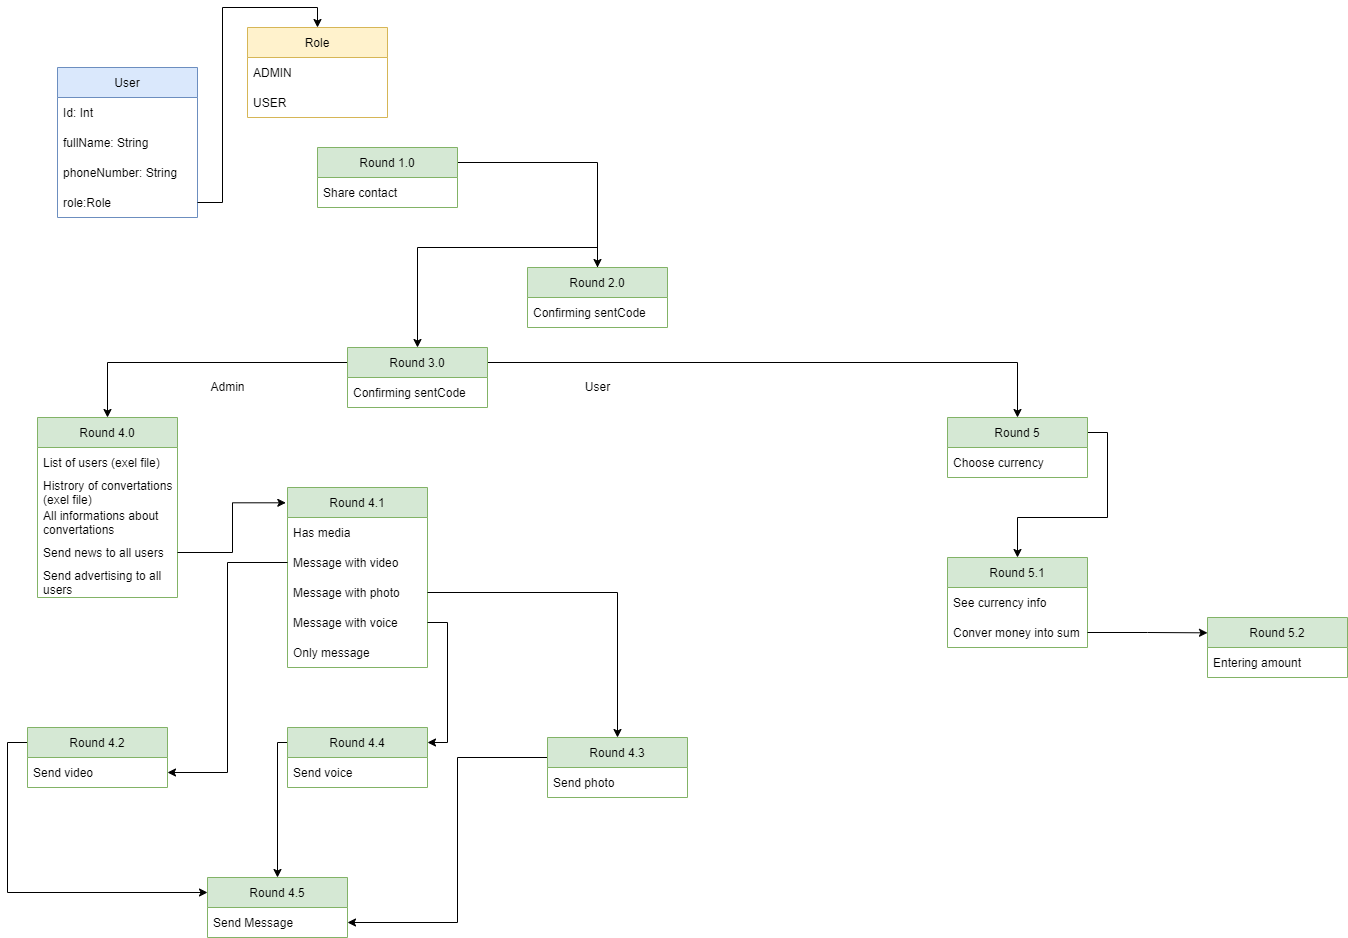

The diagram above was exported from draw.io. Its source (the exported page's mxGraphModel, read from the mxfile embedded in the PNG):
<mxGraphModel dx="1422" dy="754" grid="1" gridSize="10" guides="1" tooltips="1" connect="1" arrows="1" fold="1" page="1" pageScale="1" pageWidth="850" pageHeight="1100" math="0" shadow="0">
  <root>
    <mxCell id="0" />
    <mxCell id="1" parent="0" />
    <mxCell id="E1dYMGBpuLF4Euxskjgc-1" value="User" style="swimlane;fontStyle=0;childLayout=stackLayout;horizontal=1;startSize=30;horizontalStack=0;resizeParent=1;resizeParentMax=0;resizeLast=0;collapsible=1;marginBottom=0;fillColor=#dae8fc;strokeColor=#6c8ebf;fontColor=#000000;" parent="1" vertex="1">
      <mxGeometry x="100" y="80" width="140" height="150" as="geometry" />
    </mxCell>
    <mxCell id="E1dYMGBpuLF4Euxskjgc-2" value="Id: Int" style="text;strokeColor=none;fillColor=none;align=left;verticalAlign=middle;spacingLeft=4;spacingRight=4;overflow=hidden;points=[[0,0.5],[1,0.5]];portConstraint=eastwest;rotatable=0;" parent="E1dYMGBpuLF4Euxskjgc-1" vertex="1">
      <mxGeometry y="30" width="140" height="30" as="geometry" />
    </mxCell>
    <mxCell id="E1dYMGBpuLF4Euxskjgc-4" value="fullName: String" style="text;strokeColor=none;fillColor=none;align=left;verticalAlign=middle;spacingLeft=4;spacingRight=4;overflow=hidden;points=[[0,0.5],[1,0.5]];portConstraint=eastwest;rotatable=0;" parent="E1dYMGBpuLF4Euxskjgc-1" vertex="1">
      <mxGeometry y="60" width="140" height="30" as="geometry" />
    </mxCell>
    <mxCell id="E1dYMGBpuLF4Euxskjgc-5" value="phoneNumber: String" style="text;strokeColor=none;fillColor=none;align=left;verticalAlign=middle;spacingLeft=4;spacingRight=4;overflow=hidden;points=[[0,0.5],[1,0.5]];portConstraint=eastwest;rotatable=0;" parent="E1dYMGBpuLF4Euxskjgc-1" vertex="1">
      <mxGeometry y="90" width="140" height="30" as="geometry" />
    </mxCell>
    <mxCell id="E1dYMGBpuLF4Euxskjgc-6" value="role:Role" style="text;strokeColor=none;fillColor=none;align=left;verticalAlign=middle;spacingLeft=4;spacingRight=4;overflow=hidden;points=[[0,0.5],[1,0.5]];portConstraint=eastwest;rotatable=0;" parent="E1dYMGBpuLF4Euxskjgc-1" vertex="1">
      <mxGeometry y="120" width="140" height="30" as="geometry" />
    </mxCell>
    <mxCell id="E1dYMGBpuLF4Euxskjgc-7" value="Role" style="swimlane;fontStyle=0;childLayout=stackLayout;horizontal=1;startSize=30;horizontalStack=0;resizeParent=1;resizeParentMax=0;resizeLast=0;collapsible=1;marginBottom=0;fillColor=#fff2cc;strokeColor=#d6b656;" parent="1" vertex="1">
      <mxGeometry x="290" y="40" width="140" height="90" as="geometry" />
    </mxCell>
    <mxCell id="E1dYMGBpuLF4Euxskjgc-8" value="ADMIN" style="text;strokeColor=none;fillColor=none;align=left;verticalAlign=middle;spacingLeft=4;spacingRight=4;overflow=hidden;points=[[0,0.5],[1,0.5]];portConstraint=eastwest;rotatable=0;fontColor=#000000;" parent="E1dYMGBpuLF4Euxskjgc-7" vertex="1">
      <mxGeometry y="30" width="140" height="30" as="geometry" />
    </mxCell>
    <mxCell id="E1dYMGBpuLF4Euxskjgc-9" value="USER" style="text;strokeColor=none;fillColor=none;align=left;verticalAlign=middle;spacingLeft=4;spacingRight=4;overflow=hidden;points=[[0,0.5],[1,0.5]];portConstraint=eastwest;rotatable=0;fontColor=#000000;" parent="E1dYMGBpuLF4Euxskjgc-7" vertex="1">
      <mxGeometry y="60" width="140" height="30" as="geometry" />
    </mxCell>
    <mxCell id="E1dYMGBpuLF4Euxskjgc-12" style="edgeStyle=orthogonalEdgeStyle;rounded=0;orthogonalLoop=1;jettySize=auto;html=1;exitX=1;exitY=0.5;exitDx=0;exitDy=0;entryX=0.5;entryY=0;entryDx=0;entryDy=0;fontColor=#000000;" parent="1" source="E1dYMGBpuLF4Euxskjgc-6" target="E1dYMGBpuLF4Euxskjgc-7" edge="1">
      <mxGeometry relative="1" as="geometry" />
    </mxCell>
    <mxCell id="E1dYMGBpuLF4Euxskjgc-22" style="edgeStyle=orthogonalEdgeStyle;rounded=0;orthogonalLoop=1;jettySize=auto;html=1;exitX=1;exitY=0.25;exitDx=0;exitDy=0;entryX=0.5;entryY=0;entryDx=0;entryDy=0;fontColor=#000000;" parent="1" source="E1dYMGBpuLF4Euxskjgc-13" target="E1dYMGBpuLF4Euxskjgc-17" edge="1">
      <mxGeometry relative="1" as="geometry">
        <Array as="points">
          <mxPoint x="640" y="175" />
        </Array>
      </mxGeometry>
    </mxCell>
    <mxCell id="E1dYMGBpuLF4Euxskjgc-13" value="Round 1.0" style="swimlane;fontStyle=0;childLayout=stackLayout;horizontal=1;startSize=30;horizontalStack=0;resizeParent=1;resizeParentMax=0;resizeLast=0;collapsible=1;marginBottom=0;fillColor=#d5e8d4;strokeColor=#82b366;" parent="1" vertex="1">
      <mxGeometry x="360" y="160" width="140" height="60" as="geometry" />
    </mxCell>
    <mxCell id="E1dYMGBpuLF4Euxskjgc-14" value="Share contact" style="text;strokeColor=none;fillColor=none;align=left;verticalAlign=middle;spacingLeft=4;spacingRight=4;overflow=hidden;points=[[0,0.5],[1,0.5]];portConstraint=eastwest;rotatable=0;fontColor=#000000;" parent="E1dYMGBpuLF4Euxskjgc-13" vertex="1">
      <mxGeometry y="30" width="140" height="30" as="geometry" />
    </mxCell>
    <mxCell id="E1dYMGBpuLF4Euxskjgc-28" style="edgeStyle=orthogonalEdgeStyle;rounded=0;orthogonalLoop=1;jettySize=auto;html=1;exitX=0.5;exitY=0;exitDx=0;exitDy=0;entryX=0.5;entryY=0;entryDx=0;entryDy=0;fontColor=#000000;" parent="1" source="E1dYMGBpuLF4Euxskjgc-17" target="E1dYMGBpuLF4Euxskjgc-26" edge="1">
      <mxGeometry relative="1" as="geometry" />
    </mxCell>
    <mxCell id="E1dYMGBpuLF4Euxskjgc-17" value="Round 2.0" style="swimlane;fontStyle=0;childLayout=stackLayout;horizontal=1;startSize=30;horizontalStack=0;resizeParent=1;resizeParentMax=0;resizeLast=0;collapsible=1;marginBottom=0;fillColor=#d5e8d4;strokeColor=#82b366;" parent="1" vertex="1">
      <mxGeometry x="570" y="280" width="140" height="60" as="geometry" />
    </mxCell>
    <mxCell id="E1dYMGBpuLF4Euxskjgc-18" value="Confirming sentCode" style="text;strokeColor=none;fillColor=none;align=left;verticalAlign=middle;spacingLeft=4;spacingRight=4;overflow=hidden;points=[[0,0.5],[1,0.5]];portConstraint=eastwest;rotatable=0;fontColor=#000000;" parent="E1dYMGBpuLF4Euxskjgc-17" vertex="1">
      <mxGeometry y="30" width="140" height="30" as="geometry" />
    </mxCell>
    <mxCell id="E1dYMGBpuLF4Euxskjgc-36" style="edgeStyle=orthogonalEdgeStyle;rounded=0;orthogonalLoop=1;jettySize=auto;html=1;exitX=0;exitY=0.25;exitDx=0;exitDy=0;entryX=0.5;entryY=0;entryDx=0;entryDy=0;fontColor=#000000;" parent="1" source="E1dYMGBpuLF4Euxskjgc-26" target="E1dYMGBpuLF4Euxskjgc-29" edge="1">
      <mxGeometry relative="1" as="geometry" />
    </mxCell>
    <mxCell id="E1dYMGBpuLF4Euxskjgc-70" style="edgeStyle=orthogonalEdgeStyle;rounded=0;orthogonalLoop=1;jettySize=auto;html=1;exitX=1;exitY=0.25;exitDx=0;exitDy=0;entryX=0.5;entryY=0;entryDx=0;entryDy=0;fontColor=#99FF99;" parent="1" source="E1dYMGBpuLF4Euxskjgc-26" target="E1dYMGBpuLF4Euxskjgc-66" edge="1">
      <mxGeometry relative="1" as="geometry" />
    </mxCell>
    <mxCell id="E1dYMGBpuLF4Euxskjgc-26" value="Round 3.0" style="swimlane;fontStyle=0;childLayout=stackLayout;horizontal=1;startSize=30;horizontalStack=0;resizeParent=1;resizeParentMax=0;resizeLast=0;collapsible=1;marginBottom=0;fillColor=#d5e8d4;strokeColor=#82b366;" parent="1" vertex="1">
      <mxGeometry x="390" y="360" width="140" height="60" as="geometry" />
    </mxCell>
    <mxCell id="E1dYMGBpuLF4Euxskjgc-27" value="Confirming sentCode" style="text;strokeColor=none;fillColor=none;align=left;verticalAlign=middle;spacingLeft=4;spacingRight=4;overflow=hidden;points=[[0,0.5],[1,0.5]];portConstraint=eastwest;rotatable=0;fontColor=#000000;" parent="E1dYMGBpuLF4Euxskjgc-26" vertex="1">
      <mxGeometry y="30" width="140" height="30" as="geometry" />
    </mxCell>
    <mxCell id="E1dYMGBpuLF4Euxskjgc-29" value="Round 4.0" style="swimlane;fontStyle=0;childLayout=stackLayout;horizontal=1;startSize=30;horizontalStack=0;resizeParent=1;resizeParentMax=0;resizeLast=0;collapsible=1;marginBottom=0;fillColor=#d5e8d4;strokeColor=#82b366;" parent="1" vertex="1">
      <mxGeometry x="80" y="430" width="140" height="180" as="geometry" />
    </mxCell>
    <mxCell id="E1dYMGBpuLF4Euxskjgc-30" value="List of users (exel file)" style="text;strokeColor=none;fillColor=none;align=left;verticalAlign=middle;spacingLeft=4;spacingRight=4;overflow=hidden;points=[[0,0.5],[1,0.5]];portConstraint=eastwest;rotatable=0;fontColor=#000000;" parent="E1dYMGBpuLF4Euxskjgc-29" vertex="1">
      <mxGeometry y="30" width="140" height="30" as="geometry" />
    </mxCell>
    <mxCell id="E1dYMGBpuLF4Euxskjgc-39" value="Histrory of convertations &#10;(exel file)" style="text;strokeColor=none;fillColor=none;align=left;verticalAlign=middle;spacingLeft=4;spacingRight=4;overflow=hidden;points=[[0,0.5],[1,0.5]];portConstraint=eastwest;rotatable=0;fontColor=#000000;" parent="E1dYMGBpuLF4Euxskjgc-29" vertex="1">
      <mxGeometry y="60" width="140" height="30" as="geometry" />
    </mxCell>
    <mxCell id="E1dYMGBpuLF4Euxskjgc-40" value="All informations about &#10;convertations" style="text;strokeColor=none;fillColor=none;align=left;verticalAlign=middle;spacingLeft=4;spacingRight=4;overflow=hidden;points=[[0,0.5],[1,0.5]];portConstraint=eastwest;rotatable=0;fontColor=#000000;" parent="E1dYMGBpuLF4Euxskjgc-29" vertex="1">
      <mxGeometry y="90" width="140" height="30" as="geometry" />
    </mxCell>
    <mxCell id="E1dYMGBpuLF4Euxskjgc-41" value="Send news to all users" style="text;strokeColor=none;fillColor=none;align=left;verticalAlign=middle;spacingLeft=4;spacingRight=4;overflow=hidden;points=[[0,0.5],[1,0.5]];portConstraint=eastwest;rotatable=0;fontColor=#000000;" parent="E1dYMGBpuLF4Euxskjgc-29" vertex="1">
      <mxGeometry y="120" width="140" height="30" as="geometry" />
    </mxCell>
    <mxCell id="E1dYMGBpuLF4Euxskjgc-42" value="Send advertising to all &#10;users" style="text;strokeColor=none;fillColor=none;align=left;verticalAlign=middle;spacingLeft=4;spacingRight=4;overflow=hidden;points=[[0,0.5],[1,0.5]];portConstraint=eastwest;rotatable=0;fontColor=#000000;" parent="E1dYMGBpuLF4Euxskjgc-29" vertex="1">
      <mxGeometry y="150" width="140" height="30" as="geometry" />
    </mxCell>
    <mxCell id="E1dYMGBpuLF4Euxskjgc-31" value="Round 5.1" style="swimlane;fontStyle=0;childLayout=stackLayout;horizontal=1;startSize=30;horizontalStack=0;resizeParent=1;resizeParentMax=0;resizeLast=0;collapsible=1;marginBottom=0;fillColor=#d5e8d4;strokeColor=#82b366;" parent="1" vertex="1">
      <mxGeometry x="990" y="570" width="140" height="90" as="geometry" />
    </mxCell>
    <mxCell id="E1dYMGBpuLF4Euxskjgc-32" value="See currency info" style="text;strokeColor=none;fillColor=none;align=left;verticalAlign=middle;spacingLeft=4;spacingRight=4;overflow=hidden;points=[[0,0.5],[1,0.5]];portConstraint=eastwest;rotatable=0;fontColor=#000000;" parent="E1dYMGBpuLF4Euxskjgc-31" vertex="1">
      <mxGeometry y="30" width="140" height="30" as="geometry" />
    </mxCell>
    <mxCell id="E1dYMGBpuLF4Euxskjgc-68" value="Conver money into sum" style="text;strokeColor=none;fillColor=none;align=left;verticalAlign=middle;spacingLeft=4;spacingRight=4;overflow=hidden;points=[[0,0.5],[1,0.5]];portConstraint=eastwest;rotatable=0;fontColor=#000000;" parent="E1dYMGBpuLF4Euxskjgc-31" vertex="1">
      <mxGeometry y="60" width="140" height="30" as="geometry" />
    </mxCell>
    <mxCell id="E1dYMGBpuLF4Euxskjgc-37" value="Admin" style="text;html=1;resizable=0;autosize=1;align=center;verticalAlign=middle;points=[];fillColor=none;strokeColor=none;rounded=0;fontColor=#000000;" parent="1" vertex="1">
      <mxGeometry x="245" y="390" width="50" height="20" as="geometry" />
    </mxCell>
    <mxCell id="E1dYMGBpuLF4Euxskjgc-38" value="User" style="text;html=1;resizable=0;autosize=1;align=center;verticalAlign=middle;points=[];fillColor=none;strokeColor=none;rounded=0;fontColor=#000000;" parent="1" vertex="1">
      <mxGeometry x="620" y="390" width="40" height="20" as="geometry" />
    </mxCell>
    <mxCell id="E1dYMGBpuLF4Euxskjgc-43" value="Round 4.1" style="swimlane;fontStyle=0;childLayout=stackLayout;horizontal=1;startSize=30;horizontalStack=0;resizeParent=1;resizeParentMax=0;resizeLast=0;collapsible=1;marginBottom=0;fillColor=#d5e8d4;strokeColor=#82b366;" parent="1" vertex="1">
      <mxGeometry x="330" y="500" width="140" height="180" as="geometry" />
    </mxCell>
    <mxCell id="E1dYMGBpuLF4Euxskjgc-44" value="Has media" style="text;strokeColor=none;fillColor=none;align=left;verticalAlign=middle;spacingLeft=4;spacingRight=4;overflow=hidden;points=[[0,0.5],[1,0.5]];portConstraint=eastwest;rotatable=0;fontColor=#000000;" parent="E1dYMGBpuLF4Euxskjgc-43" vertex="1">
      <mxGeometry y="30" width="140" height="30" as="geometry" />
    </mxCell>
    <mxCell id="E1dYMGBpuLF4Euxskjgc-45" value="Message with video" style="text;strokeColor=none;fillColor=none;align=left;verticalAlign=middle;spacingLeft=4;spacingRight=4;overflow=hidden;points=[[0,0.5],[1,0.5]];portConstraint=eastwest;rotatable=0;fontColor=#000000;" parent="E1dYMGBpuLF4Euxskjgc-43" vertex="1">
      <mxGeometry y="60" width="140" height="30" as="geometry" />
    </mxCell>
    <mxCell id="E1dYMGBpuLF4Euxskjgc-46" value="Message with photo" style="text;strokeColor=none;fillColor=none;align=left;verticalAlign=middle;spacingLeft=4;spacingRight=4;overflow=hidden;points=[[0,0.5],[1,0.5]];portConstraint=eastwest;rotatable=0;fontColor=#000000;" parent="E1dYMGBpuLF4Euxskjgc-43" vertex="1">
      <mxGeometry y="90" width="140" height="30" as="geometry" />
    </mxCell>
    <mxCell id="E1dYMGBpuLF4Euxskjgc-47" value="Message with voice " style="text;strokeColor=none;fillColor=none;align=left;verticalAlign=middle;spacingLeft=4;spacingRight=4;overflow=hidden;points=[[0,0.5],[1,0.5]];portConstraint=eastwest;rotatable=0;fontColor=#000000;" parent="E1dYMGBpuLF4Euxskjgc-43" vertex="1">
      <mxGeometry y="120" width="140" height="30" as="geometry" />
    </mxCell>
    <mxCell id="E1dYMGBpuLF4Euxskjgc-48" value="Only message" style="text;strokeColor=none;fillColor=none;align=left;verticalAlign=middle;spacingLeft=4;spacingRight=4;overflow=hidden;points=[[0,0.5],[1,0.5]];portConstraint=eastwest;rotatable=0;fontColor=#000000;" parent="E1dYMGBpuLF4Euxskjgc-43" vertex="1">
      <mxGeometry y="150" width="140" height="30" as="geometry" />
    </mxCell>
    <mxCell id="E1dYMGBpuLF4Euxskjgc-49" style="edgeStyle=orthogonalEdgeStyle;rounded=0;orthogonalLoop=1;jettySize=auto;html=1;exitX=1;exitY=0.5;exitDx=0;exitDy=0;entryX=-0.012;entryY=0.085;entryDx=0;entryDy=0;entryPerimeter=0;fontColor=#99FF99;" parent="1" source="E1dYMGBpuLF4Euxskjgc-41" target="E1dYMGBpuLF4Euxskjgc-43" edge="1">
      <mxGeometry relative="1" as="geometry" />
    </mxCell>
    <mxCell id="E1dYMGBpuLF4Euxskjgc-51" value="Round 4.5" style="swimlane;fontStyle=0;childLayout=stackLayout;horizontal=1;startSize=30;horizontalStack=0;resizeParent=1;resizeParentMax=0;resizeLast=0;collapsible=1;marginBottom=0;fillColor=#d5e8d4;strokeColor=#82b366;" parent="1" vertex="1">
      <mxGeometry x="250" y="890" width="140" height="60" as="geometry" />
    </mxCell>
    <mxCell id="E1dYMGBpuLF4Euxskjgc-52" value="Send Message" style="text;strokeColor=none;fillColor=none;align=left;verticalAlign=middle;spacingLeft=4;spacingRight=4;overflow=hidden;points=[[0,0.5],[1,0.5]];portConstraint=eastwest;rotatable=0;fontColor=#000000;" parent="E1dYMGBpuLF4Euxskjgc-51" vertex="1">
      <mxGeometry y="30" width="140" height="30" as="geometry" />
    </mxCell>
    <mxCell id="E1dYMGBpuLF4Euxskjgc-63" style="edgeStyle=orthogonalEdgeStyle;rounded=0;orthogonalLoop=1;jettySize=auto;html=1;exitX=0;exitY=0.25;exitDx=0;exitDy=0;entryX=0;entryY=0.25;entryDx=0;entryDy=0;fontColor=#99FF99;" parent="1" source="E1dYMGBpuLF4Euxskjgc-53" target="E1dYMGBpuLF4Euxskjgc-51" edge="1">
      <mxGeometry relative="1" as="geometry" />
    </mxCell>
    <mxCell id="E1dYMGBpuLF4Euxskjgc-53" value="Round 4.2" style="swimlane;fontStyle=0;childLayout=stackLayout;horizontal=1;startSize=30;horizontalStack=0;resizeParent=1;resizeParentMax=0;resizeLast=0;collapsible=1;marginBottom=0;fillColor=#d5e8d4;strokeColor=#82b366;" parent="1" vertex="1">
      <mxGeometry x="70" y="740" width="140" height="60" as="geometry" />
    </mxCell>
    <mxCell id="E1dYMGBpuLF4Euxskjgc-54" value="Send video" style="text;strokeColor=none;fillColor=none;align=left;verticalAlign=middle;spacingLeft=4;spacingRight=4;overflow=hidden;points=[[0,0.5],[1,0.5]];portConstraint=eastwest;rotatable=0;fontColor=#000000;" parent="E1dYMGBpuLF4Euxskjgc-53" vertex="1">
      <mxGeometry y="30" width="140" height="30" as="geometry" />
    </mxCell>
    <mxCell id="E1dYMGBpuLF4Euxskjgc-65" style="edgeStyle=orthogonalEdgeStyle;rounded=0;orthogonalLoop=1;jettySize=auto;html=1;exitX=0;exitY=0.25;exitDx=0;exitDy=0;entryX=1;entryY=0.5;entryDx=0;entryDy=0;fontColor=#99FF99;" parent="1" source="E1dYMGBpuLF4Euxskjgc-55" target="E1dYMGBpuLF4Euxskjgc-52" edge="1">
      <mxGeometry relative="1" as="geometry">
        <Array as="points">
          <mxPoint x="600" y="770" />
          <mxPoint x="500" y="770" />
          <mxPoint x="500" y="935" />
        </Array>
      </mxGeometry>
    </mxCell>
    <mxCell id="E1dYMGBpuLF4Euxskjgc-55" value="Round 4.3" style="swimlane;fontStyle=0;childLayout=stackLayout;horizontal=1;startSize=30;horizontalStack=0;resizeParent=1;resizeParentMax=0;resizeLast=0;collapsible=1;marginBottom=0;fillColor=#d5e8d4;strokeColor=#82b366;" parent="1" vertex="1">
      <mxGeometry x="590" y="750" width="140" height="60" as="geometry" />
    </mxCell>
    <mxCell id="E1dYMGBpuLF4Euxskjgc-56" value="Send photo" style="text;strokeColor=none;fillColor=none;align=left;verticalAlign=middle;spacingLeft=4;spacingRight=4;overflow=hidden;points=[[0,0.5],[1,0.5]];portConstraint=eastwest;rotatable=0;fontColor=#000000;" parent="E1dYMGBpuLF4Euxskjgc-55" vertex="1">
      <mxGeometry y="30" width="140" height="30" as="geometry" />
    </mxCell>
    <mxCell id="E1dYMGBpuLF4Euxskjgc-64" style="edgeStyle=orthogonalEdgeStyle;rounded=0;orthogonalLoop=1;jettySize=auto;html=1;exitX=0;exitY=0.25;exitDx=0;exitDy=0;entryX=0.5;entryY=0;entryDx=0;entryDy=0;fontColor=#99FF99;" parent="1" source="E1dYMGBpuLF4Euxskjgc-57" target="E1dYMGBpuLF4Euxskjgc-51" edge="1">
      <mxGeometry relative="1" as="geometry">
        <Array as="points">
          <mxPoint x="320" y="755" />
        </Array>
      </mxGeometry>
    </mxCell>
    <mxCell id="E1dYMGBpuLF4Euxskjgc-57" value="Round 4.4" style="swimlane;fontStyle=0;childLayout=stackLayout;horizontal=1;startSize=30;horizontalStack=0;resizeParent=1;resizeParentMax=0;resizeLast=0;collapsible=1;marginBottom=0;fillColor=#d5e8d4;strokeColor=#82b366;" parent="1" vertex="1">
      <mxGeometry x="330" y="740" width="140" height="60" as="geometry" />
    </mxCell>
    <mxCell id="E1dYMGBpuLF4Euxskjgc-58" value="Send voice" style="text;strokeColor=none;fillColor=none;align=left;verticalAlign=middle;spacingLeft=4;spacingRight=4;overflow=hidden;points=[[0,0.5],[1,0.5]];portConstraint=eastwest;rotatable=0;fontColor=#000000;" parent="E1dYMGBpuLF4Euxskjgc-57" vertex="1">
      <mxGeometry y="30" width="140" height="30" as="geometry" />
    </mxCell>
    <mxCell id="E1dYMGBpuLF4Euxskjgc-59" style="edgeStyle=orthogonalEdgeStyle;rounded=0;orthogonalLoop=1;jettySize=auto;html=1;exitX=0;exitY=0.5;exitDx=0;exitDy=0;entryX=1;entryY=0.75;entryDx=0;entryDy=0;fontColor=#99FF99;" parent="1" source="E1dYMGBpuLF4Euxskjgc-45" target="E1dYMGBpuLF4Euxskjgc-53" edge="1">
      <mxGeometry relative="1" as="geometry" />
    </mxCell>
    <mxCell id="E1dYMGBpuLF4Euxskjgc-61" style="edgeStyle=orthogonalEdgeStyle;rounded=0;orthogonalLoop=1;jettySize=auto;html=1;exitX=1;exitY=0.5;exitDx=0;exitDy=0;entryX=0.5;entryY=0;entryDx=0;entryDy=0;fontColor=#99FF99;" parent="1" source="E1dYMGBpuLF4Euxskjgc-46" target="E1dYMGBpuLF4Euxskjgc-55" edge="1">
      <mxGeometry relative="1" as="geometry" />
    </mxCell>
    <mxCell id="E1dYMGBpuLF4Euxskjgc-62" style="edgeStyle=orthogonalEdgeStyle;rounded=0;orthogonalLoop=1;jettySize=auto;html=1;exitX=1;exitY=0.5;exitDx=0;exitDy=0;entryX=1;entryY=0.25;entryDx=0;entryDy=0;fontColor=#99FF99;" parent="1" source="E1dYMGBpuLF4Euxskjgc-47" target="E1dYMGBpuLF4Euxskjgc-57" edge="1">
      <mxGeometry relative="1" as="geometry" />
    </mxCell>
    <mxCell id="E1dYMGBpuLF4Euxskjgc-72" style="edgeStyle=orthogonalEdgeStyle;rounded=0;orthogonalLoop=1;jettySize=auto;html=1;exitX=1;exitY=0.25;exitDx=0;exitDy=0;entryX=0.5;entryY=0;entryDx=0;entryDy=0;fontColor=#99FF99;" parent="1" source="E1dYMGBpuLF4Euxskjgc-66" target="E1dYMGBpuLF4Euxskjgc-31" edge="1">
      <mxGeometry relative="1" as="geometry" />
    </mxCell>
    <mxCell id="E1dYMGBpuLF4Euxskjgc-66" value="Round 5" style="swimlane;fontStyle=0;childLayout=stackLayout;horizontal=1;startSize=30;horizontalStack=0;resizeParent=1;resizeParentMax=0;resizeLast=0;collapsible=1;marginBottom=0;fillColor=#d5e8d4;strokeColor=#82b366;" parent="1" vertex="1">
      <mxGeometry x="990" y="430" width="140" height="60" as="geometry" />
    </mxCell>
    <mxCell id="E1dYMGBpuLF4Euxskjgc-67" value="Choose currency" style="text;strokeColor=none;fillColor=none;align=left;verticalAlign=middle;spacingLeft=4;spacingRight=4;overflow=hidden;points=[[0,0.5],[1,0.5]];portConstraint=eastwest;rotatable=0;fontColor=#000000;" parent="E1dYMGBpuLF4Euxskjgc-66" vertex="1">
      <mxGeometry y="30" width="140" height="30" as="geometry" />
    </mxCell>
    <mxCell id="E1dYMGBpuLF4Euxskjgc-71" style="edgeStyle=orthogonalEdgeStyle;rounded=0;orthogonalLoop=1;jettySize=auto;html=1;exitX=1;exitY=0.5;exitDx=0;exitDy=0;fontColor=#99FF99;" parent="1" source="E1dYMGBpuLF4Euxskjgc-68" edge="1">
      <mxGeometry relative="1" as="geometry">
        <mxPoint x="1250" y="645.3333333333335" as="targetPoint" />
      </mxGeometry>
    </mxCell>
    <mxCell id="E1dYMGBpuLF4Euxskjgc-73" value="Round 5.2" style="swimlane;fontStyle=0;childLayout=stackLayout;horizontal=1;startSize=30;horizontalStack=0;resizeParent=1;resizeParentMax=0;resizeLast=0;collapsible=1;marginBottom=0;fillColor=#d5e8d4;strokeColor=#82b366;" parent="1" vertex="1">
      <mxGeometry x="1250" y="630" width="140" height="60" as="geometry" />
    </mxCell>
    <mxCell id="E1dYMGBpuLF4Euxskjgc-74" value="Entering amount" style="text;strokeColor=none;fillColor=none;align=left;verticalAlign=middle;spacingLeft=4;spacingRight=4;overflow=hidden;points=[[0,0.5],[1,0.5]];portConstraint=eastwest;rotatable=0;fontColor=#000000;" parent="E1dYMGBpuLF4Euxskjgc-73" vertex="1">
      <mxGeometry y="30" width="140" height="30" as="geometry" />
    </mxCell>
  </root>
</mxGraphModel>